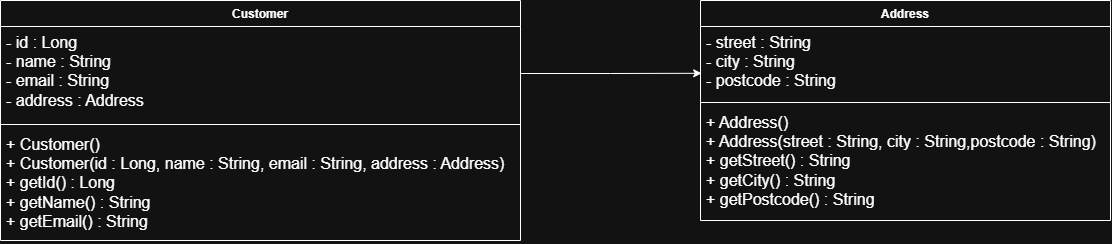

The diagram above was exported from draw.io. Its source (the exported page's mxGraphModel, read from the mxfile embedded in the PNG):
<mxGraphModel dx="1099" dy="606" grid="1" gridSize="10" guides="1" tooltips="1" connect="1" arrows="1" fold="1" page="1" pageScale="1" pageWidth="850" pageHeight="1100" math="0" shadow="0">
  <root>
    <mxCell id="0" />
    <mxCell id="1" parent="0" />
    <mxCell id="CBpx6OEkGml9khZoDAQj-2" parent="1" style="swimlane;fontStyle=1;align=center;verticalAlign=top;childLayout=stackLayout;horizontal=1;startSize=26;horizontalStack=0;resizeParent=1;resizeParentMax=0;resizeLast=0;collapsible=1;marginBottom=0;whiteSpace=wrap;html=1;" value="Customer" vertex="1">
      <mxGeometry height="240" width="520" x="210" y="341" as="geometry" />
    </mxCell>
    <mxCell id="CBpx6OEkGml9khZoDAQj-3" parent="CBpx6OEkGml9khZoDAQj-2" style="text;strokeColor=none;fillColor=none;align=left;verticalAlign=top;spacingLeft=4;spacingRight=4;overflow=hidden;rotatable=0;points=[[0,0.5],[1,0.5]];portConstraint=eastwest;whiteSpace=wrap;html=1;" value="&lt;span style=&quot;font-family: &amp;quot;gg sans&amp;quot;, &amp;quot;Noto Sans&amp;quot;, &amp;quot;Helvetica Neue&amp;quot;, Helvetica, Arial, sans-serif; font-size: 16px; white-space: break-spaces; color: light-dark(oklab(0.873109 0.000140816 -0.00422597), rgb(255, 255, 255));&quot;&gt;- id : Long                              &lt;br&gt;- name : String                          &lt;br&gt;- email : String                         &lt;br&gt;- address : Address          &lt;/span&gt;" vertex="1">
      <mxGeometry height="94" width="520" y="26" as="geometry" />
    </mxCell>
    <mxCell id="CBpx6OEkGml9khZoDAQj-4" parent="CBpx6OEkGml9khZoDAQj-2" style="line;strokeWidth=1;fillColor=none;align=left;verticalAlign=middle;spacingTop=-1;spacingLeft=3;spacingRight=3;rotatable=0;labelPosition=right;points=[];portConstraint=eastwest;strokeColor=inherit;" value="" vertex="1">
      <mxGeometry height="8" width="520" y="120" as="geometry" />
    </mxCell>
    <mxCell id="CBpx6OEkGml9khZoDAQj-5" parent="CBpx6OEkGml9khZoDAQj-2" style="text;strokeColor=none;fillColor=none;align=left;verticalAlign=top;spacingLeft=4;spacingRight=4;overflow=hidden;rotatable=0;points=[[0,0.5],[1,0.5]];portConstraint=eastwest;whiteSpace=wrap;html=1;" value="&lt;div&gt;&lt;span style=&quot;font-family: &amp;quot;gg sans&amp;quot;, &amp;quot;Noto Sans&amp;quot;, &amp;quot;Helvetica Neue&amp;quot;, Helvetica, Arial, sans-serif; font-size: 16px; white-space: break-spaces; color: light-dark(oklab(0.873109 0.000140816 -0.00422597), rgb(255, 255, 255));&quot;&gt;+ Customer()                             &lt;br&gt;+ Customer(id : Long, name : String, email : String, address : Address)  &lt;br&gt;+ getId() : Long                         &lt;br&gt;+ getName() : String                     &lt;br&gt;+ getEmail() : String &lt;/span&gt;&lt;/div&gt;&lt;div&gt;&lt;div&gt;&lt;span style=&quot;font-family: &amp;quot;gg sans&amp;quot;, &amp;quot;Noto Sans&amp;quot;, &amp;quot;Helvetica Neue&amp;quot;, Helvetica, Arial, sans-serif; font-size: 16px; white-space: break-spaces; color: light-dark(oklab(0.873109 0.000140816 -0.00422597), rgb(255, 255, 255));&quot;&gt;&lt;br&gt;&lt;/span&gt;&lt;/div&gt;&lt;/div&gt;" vertex="1">
      <mxGeometry height="112" width="520" y="128" as="geometry" />
    </mxCell>
    <mxCell id="CBpx6OEkGml9khZoDAQj-12" parent="1" style="swimlane;fontStyle=1;align=center;verticalAlign=top;childLayout=stackLayout;horizontal=1;startSize=26;horizontalStack=0;resizeParent=1;resizeParentMax=0;resizeLast=0;collapsible=1;marginBottom=0;whiteSpace=wrap;html=1;" value="Address" vertex="1">
      <mxGeometry height="220" width="410" x="910" y="341" as="geometry" />
    </mxCell>
    <mxCell id="CBpx6OEkGml9khZoDAQj-13" parent="CBpx6OEkGml9khZoDAQj-12" style="text;strokeColor=none;fillColor=none;align=left;verticalAlign=top;spacingLeft=4;spacingRight=4;overflow=hidden;rotatable=0;points=[[0,0.5],[1,0.5]];portConstraint=eastwest;whiteSpace=wrap;html=1;" value="&lt;span style=&quot;color: light-dark(rgb(0, 0, 0), rgb(255, 255, 255));&quot;&gt;&lt;span style=&quot;font-family: &amp;quot;gg sans&amp;quot;, &amp;quot;Noto Sans&amp;quot;, &amp;quot;Helvetica Neue&amp;quot;, Helvetica, Arial, sans-serif; font-size: 16px; white-space: break-spaces;&quot;&gt;- &lt;/span&gt;&lt;span style=&quot;font-family: &amp;quot;gg sans&amp;quot;, &amp;quot;Noto Sans&amp;quot;, &amp;quot;Helvetica Neue&amp;quot;, Helvetica, Arial, sans-serif; font-size: 16px; white-space: break-spaces;&quot;&gt;street : String &lt;/span&gt;&lt;/span&gt;&lt;div&gt;&lt;span style=&quot;font-family: &amp;quot;gg sans&amp;quot;, &amp;quot;Noto Sans&amp;quot;, &amp;quot;Helvetica Neue&amp;quot;, Helvetica, Arial, sans-serif; font-size: 16px; white-space: break-spaces; color: light-dark(rgb(0, 0, 0), rgb(255, 255, 255));&quot;&gt;- city : String                          &lt;br&gt;- postcode : String &lt;/span&gt;&lt;/div&gt;" vertex="1">
      <mxGeometry height="72" width="410" y="26" as="geometry" />
    </mxCell>
    <mxCell id="CBpx6OEkGml9khZoDAQj-14" parent="CBpx6OEkGml9khZoDAQj-12" style="line;strokeWidth=1;fillColor=none;align=left;verticalAlign=middle;spacingTop=-1;spacingLeft=3;spacingRight=3;rotatable=0;labelPosition=right;points=[];portConstraint=eastwest;strokeColor=inherit;" value="" vertex="1">
      <mxGeometry height="8" width="410" y="98" as="geometry" />
    </mxCell>
    <mxCell id="CBpx6OEkGml9khZoDAQj-15" parent="CBpx6OEkGml9khZoDAQj-12" style="text;strokeColor=none;fillColor=none;align=left;verticalAlign=top;spacingLeft=4;spacingRight=4;overflow=hidden;rotatable=0;points=[[0,0.5],[1,0.5]];portConstraint=eastwest;whiteSpace=wrap;html=1;" value="&lt;div&gt;&lt;span style=&quot;font-family: &amp;quot;gg sans&amp;quot;, &amp;quot;Noto Sans&amp;quot;, &amp;quot;Helvetica Neue&amp;quot;, Helvetica, Arial, sans-serif; font-size: 16px; white-space: break-spaces; color: light-dark(oklab(0.873109 0.000140816 -0.00422597), rgb(255, 255, 255));&quot;&gt;+ Address()                              &lt;br&gt;+ Address(street : String, city : String,postcode : String)  &lt;br&gt;+ getStreet() : String                   &lt;br&gt;+ getCity() : String                     &lt;br&gt;+ getPostcode() : String&lt;/span&gt;&lt;/div&gt;" vertex="1">
      <mxGeometry height="114" width="410" y="106" as="geometry" />
    </mxCell>
    <mxCell id="CBpx6OEkGml9khZoDAQj-16" edge="1" parent="1" source="CBpx6OEkGml9khZoDAQj-3" style="edgeStyle=orthogonalEdgeStyle;rounded=0;orthogonalLoop=1;jettySize=auto;html=1;entryX=0.003;entryY=0.65;entryDx=0;entryDy=0;entryPerimeter=0;" target="CBpx6OEkGml9khZoDAQj-13">
      <mxGeometry relative="1" as="geometry" />
    </mxCell>
  </root>
</mxGraphModel>